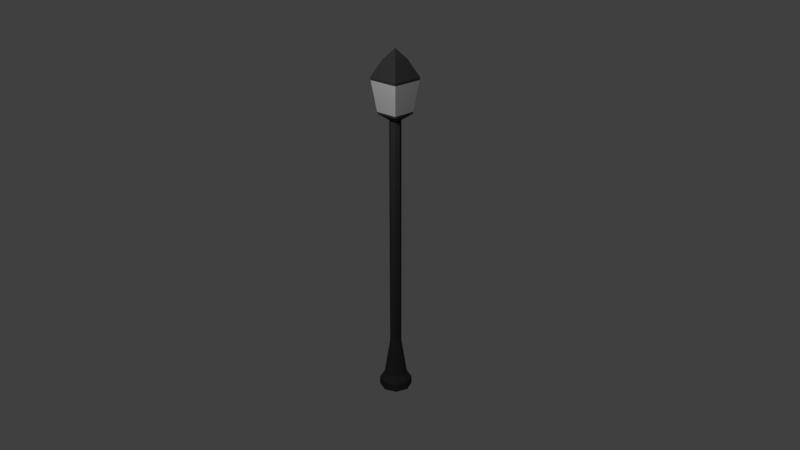 # Source: street_light_1.blend  (saved by Blender 2.79.0; exported with 4.5.12 LTS)
import bpy
from mathutils import Matrix  # noqa: F401  (used for matrix-valued properties, if any)

bpy.ops.wm.read_factory_settings(use_empty=True)
scene = bpy.context.scene
scene.name = 'Scene'

# ---- collections
col_collection_1 = bpy.data.collections.new('Collection 1'); scene.collection.children.link(col_collection_1)

# ---- materials (node trees are filled in below, after node groups)
mat_street_light_material_1 = bpy.data.materials.new('street light material 1')
mat_street_light_material_1.alpha_threshold = 0.0
mat_street_light_material_1.use_transparent_shadow = False
mat_street_light_material_1.diffuse_color = (0.06372, 0.06372, 0.06372, 1.0)
mat_street_light_material_1.specular_color = (0.08353, 0.08353, 0.08353)
mat_street_light_material_1.roughness = 0.5
mat_street_light_material_2 = bpy.data.materials.new('street light material 2')
mat_street_light_material_2.alpha_threshold = 0.0
mat_street_light_material_2.use_transparent_shadow = False
mat_street_light_material_2.roughness = 0.5

# ---- material node trees

# ---- world
world_world = bpy.data.worlds.new('World'); scene.world = world_world
world_world.color = (0.05088, 0.05088, 0.05088)
world_world.use_sun_shadow = False
world_world.sun_shadow_jitter_overblur = 0.0
world_world.cycles.sampling_method = 'MANUAL'

# ---- cameras
cam_camera = bpy.data.cameras.new('Camera')
cam_camera.clip_end = 100.0
cam_camera.lens = 35.0
cam_camera.sensor_width = 32.0
cam_camera.sensor_height = 18.0
cam_camera.ortho_scale = 7.314
cam_camera.dof.focus_distance = 0.0
cam_camera.dof.aperture_fstop = 128.0

# ---- lights
light_lamp = bpy.data.lights.new('Lamp', 'POINT')
light_lamp.transmission_factor = 0.0
light_lamp.cutoff_distance = 30.0
light_lamp.energy = 100.0
light_lamp.shadow_buffer_clip_start = 1.001
light_lamp.shadow_soft_size = 0.1
light_lamp.shadow_maximum_resolution = 0.006
light_lamp.use_absolute_resolution = True

# ---- meshes
me_cube_001 = bpy.data.meshes.new('Cube.001')
me_cube_001.from_pydata([], [], [])
me_cube_001.use_remesh_preserve_volume = False
me_cube_001.use_remesh_preserve_attributes = False
me_cube_001.use_mirror_vertex_groups = False
me_cube_001.update()
me_cylinder = bpy.data.meshes.new('Cylinder')
me_cylinder.from_pydata([(3.818e-08, 0.5, 0.0), (3.818e-08, 0.5, 2.0), (0.3536, 0.3536, 0.0), (0.3536, 0.3536, 2.0), (0.5, -2.701e-08, 0.0), (0.5, -2.701e-08, 2.0), (0.3536, -0.3536, 0.0), (0.3536, -0.3536, 2.0), (-5.588e-09, -0.5, 0.0), (-5.588e-09, -0.5, 2.0), (-0.3536, -0.3536, 0.0), (-0.3536, -0.3536, 2.0), (-0.5, 0.0, 0.0), (-0.5, 0.0, 2.0), (-0.3536, 0.3536, 0.0), (-0.3536, 0.3536, 2.0), (3.725e-08, 0.35, 3.701), (0.2475, 0.2475, 3.701), (0.35, -1.956e-08, 3.701), (0.2475, -0.2475, 3.701), (6.519e-09, -0.35, 3.701), (-0.2475, -0.2475, 3.701), (-0.35, 0.0, 3.701), (-0.2475, 0.2475, 3.701), (3.073e-08, 0.175, 12.87), (0.1237, 0.1237, 12.87), (0.175, -1.304e-08, 12.87), (0.1237, -0.1237, 12.87), (1.583e-08, -0.175, 12.87), (-0.1237, -0.1237, 12.87), (-0.175, -2.794e-09, 12.87), (-0.1237, 0.1237, 12.87), (-0.01221, 0.1872, 69.4), (0.1115, 0.136, 69.4), (0.1628, 0.01221, 69.4), (0.1115, -0.1115, 69.4), (-0.01221, -0.1628, 69.4), (-0.136, -0.1115, 69.4), (-0.1872, 0.01221, 69.4), (-0.136, 0.136, 69.4), (-0.01221, 0.1872, 69.4), (0.1115, 0.136, 69.4), (0.1628, 0.01221, 69.4), (0.1115, -0.1115, 69.4), (-0.01221, -0.1628, 69.4), (-0.136, -0.1115, 69.4), (-0.1872, 0.01221, 69.4), (-0.136, 0.136, 69.4), (0.3343, -0.3343, 71.04), (0.07441, 0.09883, 69.4), (0.3343, 0.3587, 71.04), (0.07441, -0.07441, 69.4), (-0.09883, -0.07441, 69.4), (-0.3587, -0.3343, 71.04), (-0.09883, 0.09883, 69.4), (-0.3587, 0.3587, 71.04), (0.4729, -0.4729, 79.29), (0.4729, 0.4973, 79.29), (-0.4973, -0.4729, 79.29), (-0.4973, 0.4973, 79.29), (0.2303, -0.2303, 83.31), (0.2303, 0.2547, 83.31), (-0.2547, -0.2303, 83.31), (-0.2547, 0.2547, 83.31), (-0.01221, 0.01221, 85.78), (0.463, -0.463, 78.7), (-0.4874, -0.463, 78.7), (-0.4874, 0.4874, 78.7), (0.463, 0.4874, 78.7), (-0.3672, -0.3428, 71.54), (-0.3672, 0.3672, 71.54), (0.3428, 0.3672, 71.54), (0.3428, -0.3428, 71.54), (0.2376, -0.2376, 78.7), (0.463, 0.4874, 78.7), (0.3428, 0.3672, 71.54), (0.1775, -0.1775, 71.54)], [], [(0, 1, 3, 2), (2, 3, 5, 4), (4, 5, 7, 6), (6, 7, 9, 8), (8, 9, 11, 10), (10, 11, 13, 12), (11, 9, 20, 21), (12, 13, 15, 14), (14, 15, 1, 0), (0, 2, 4, 6, 8, 10, 12, 14), (18, 17, 25, 26), (1, 15, 23, 16), (3, 1, 16, 17), (7, 5, 18, 19), (13, 11, 21, 22), (9, 7, 19, 20), (15, 13, 22, 23), (5, 3, 17, 18), (24, 31, 39, 32), (23, 22, 30, 31), (21, 20, 28, 29), (19, 18, 26, 27), (17, 16, 24, 25), (16, 23, 31, 24), (22, 21, 29, 30), (20, 19, 27, 28), (35, 34, 42, 43), (30, 29, 37, 38), (28, 27, 35, 36), (26, 25, 33, 34), (31, 30, 38, 39), (29, 28, 36, 37), (27, 26, 34, 35), (25, 24, 32, 33), (45, 52, 54, 47, 46), (33, 32, 40, 41), (32, 39, 47, 40), (38, 37, 45, 46), (36, 35, 43, 44), (34, 33, 41, 42), (39, 38, 46, 47), (37, 36, 44, 45), (43, 51, 52, 45, 44), (41, 49, 51, 43, 42), (51, 49, 50, 48), (40, 47, 54, 49, 41), (52, 51, 48, 53), (49, 54, 55, 50), (54, 52, 53, 55), (66, 65, 56, 58), (67, 66, 58, 59), (68, 67, 59, 57), (65, 68, 57, 56), (56, 57, 61, 60), (58, 56, 60, 62), (59, 58, 62, 63), (57, 59, 63, 61), (62, 60, 64), (63, 62, 64), (61, 63, 64), (60, 61, 64), (72, 71, 68, 65), (71, 70, 67, 68), (70, 69, 66, 67), (69, 72, 65, 66), (53, 48, 72, 69), (55, 53, 69, 70), (50, 55, 70, 71), (48, 50, 71, 72), (71, 68, 74, 75), (65, 72, 76, 73)])
me_cylinder.polygons.foreach_set('material_index', [0, 0, 0, 0, 0, 0, 0, 0, 0, 0, 0, 0, 0, 0, 0, 0, 0, 0, 0, 0, 0, 0, 0, 0, 0, 0, 0, 0, 0, 0, 0, 0, 0, 0, 0, 0, 0, 0, 0, 0, 0, 0, 0, 0, 0, 0, 0, 0, 0, 0, 0, 0, 0, 0, 0, 0, 0, 0, 0, 0, 0, 1, 1, 1, 1, 0, 0, 0, 0, 0, 0])
me_cylinder.materials.append(mat_street_light_material_1)
me_cylinder.materials.append(mat_street_light_material_2)
me_cylinder.use_remesh_preserve_volume = False
me_cylinder.use_remesh_preserve_attributes = False
me_cylinder.use_mirror_vertex_groups = False
me_cylinder.update()

# ---- objects
ob_cube = bpy.data.objects.new('Cube', me_cube_001)
ob_cylinder = bpy.data.objects.new('Cylinder', me_cylinder)
ob_lamp = bpy.data.objects.new('Lamp', light_lamp)
ob_camera = bpy.data.objects.new('Camera', cam_camera)

# ---- transforms, parenting, visibility, modifiers, constraints
ob_cube.location = (-0.8101, 3.18, 0.7118)
ob_cube.lineart.crease_threshold = 0.0
ob_cylinder.location = (0.004883, -0.004884, 0.0)
ob_cylinder.scale = (0.4, 0.4, 0.05)
ob_cylinder.lineart.crease_threshold = 0.0
ob_lamp.location = (0.8185, -2.236, 5.442)
ob_lamp.rotation_euler = (0.6503, 0.05522, 1.866)
ob_lamp.lock_rotations_4d = False
ob_lamp.empty_display_type = 'ARROWS'
ob_lamp.color = (0.0, 0.0, 0.0, 0.0)
ob_lamp.lineart.crease_threshold = 0.0
ob_camera.location = (6.585, -6.676, 6.386)
ob_camera.rotation_euler = (1.151, -1.346e-06, 0.7729)
ob_camera.lock_rotations_4d = False
ob_camera.empty_display_type = 'ARROWS'
ob_camera.color = (0.0, 0.0, 0.0, 0.0)
ob_camera.display_type = 'WIRE'
ob_camera.lineart.crease_threshold = 0.0

# ---- collection membership
col_collection_1.objects.link(ob_cube)
col_collection_1.objects.link(ob_cylinder)
col_collection_1.objects.link(ob_lamp)
col_collection_1.objects.link(ob_camera)

# ---- scene / render settings (as saved in the file)
scene.camera = ob_camera
scene.frame_start = 1; scene.frame_end = 250; scene.frame_set(1)
scene.render.engine = 'BLENDER_EEVEE_NEXT'
scene.render.resolution_percentage = 50
scene.render.dither_intensity = 0.0
scene.cycles.use_denoising = False
scene.cycles.samples = 128
scene.cycles.sampling_pattern = 'TABULATED_SOBOL'
scene.cycles.use_adaptive_sampling = False
scene.cycles.use_light_tree = False
scene.cycles.blur_glossy = 0.0
scene.cycles.sample_clamp_indirect = 0.0
scene.view_settings.view_transform = 'Standard'
bpy.context.view_layer.update()
